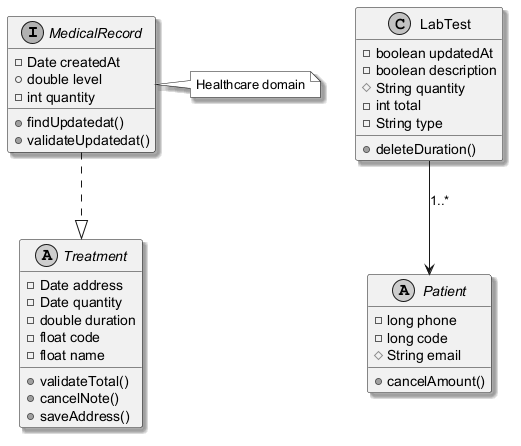

The diagram above was rendered by PlantUML. Its source (embedded in the PNG):
@startuml
skinparam monochrome true
skinparam shadowing true
interface MedicalRecord {
  -Date createdAt
  +double level
  -int quantity
  +findUpdatedat()
  +validateUpdatedat()
}
abstract class Treatment {
  -Date address
  -Date quantity
  -double duration
  -float code
  -float name
  +validateTotal()
  +cancelNote()
  +saveAddress()
}
abstract class Patient {
  -long phone
  -long code
  #String email
  +cancelAmount()
}
class LabTest {
  -boolean updatedAt
  -boolean description
  #String quantity
  -int total
  -String type
  +deleteDuration()
}
LabTest --> Patient : "1..*"
MedicalRecord ..|> Treatment
note right of MedicalRecord : Healthcare domain
@enduml